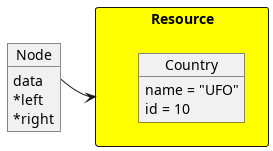

The diagram above was rendered by PlantUML. Its source (embedded in the PNG):
@startuml
 skinparam classAttributeIconSize 0
 package "Resource" as R1 <<Rectangle>> #yellow {
     object "Country" as Country1
     Country1 : name = "UFO"
     Country1 : id = 10
 }

 object "Node" as node1
 node1 : data
 node1 : *left
 node1 : *right

 node1::data -> R1
@enduml